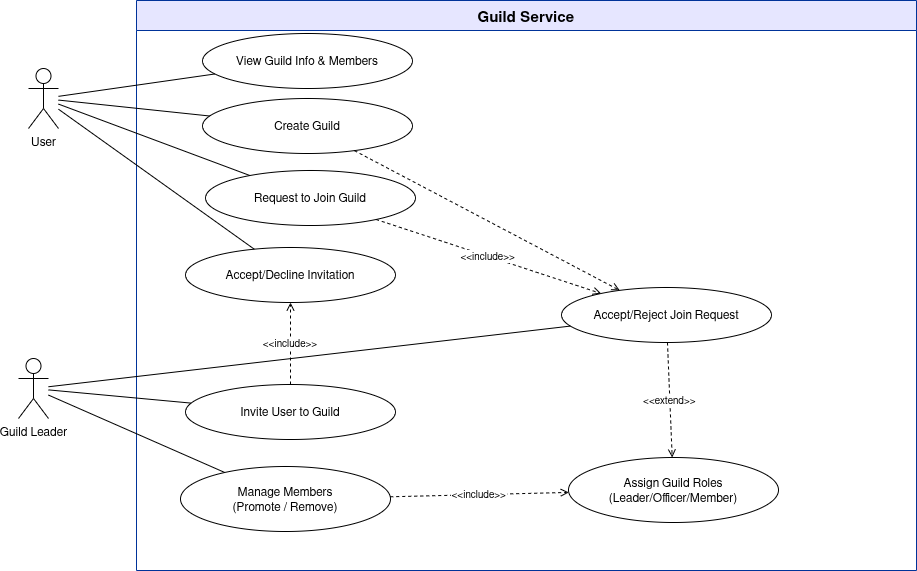

The diagram above was exported from draw.io. Its source (the exported page's mxGraphModel, read from the mxfile embedded in the PNG):
<mxGraphModel dx="1442" dy="701" grid="0" gridSize="10" guides="1" tooltips="1" connect="1" arrows="1" fold="1" page="0" pageScale="1" pageWidth="1100" pageHeight="650" math="0" shadow="0">
  <root>
    <mxCell id="0" />
    <mxCell id="1" parent="0" />
    <mxCell id="sys" parent="1" style="swimlane;startSize=30;fontStyle=1;fontSize=15;strokeColor=#003399;fillColor=#E6E6FF;" value="Guild Service" vertex="1">
      <mxGeometry height="570" width="780" x="121" y="75" as="geometry" />
    </mxCell>
    <mxCell id="uc_invite_member" parent="sys" style="ellipse;whiteSpace=wrap;html=1;fontSize=12;" value="Invite User to Guild" vertex="1">
      <mxGeometry height="55" width="210" x="49" y="384" as="geometry" />
    </mxCell>
    <mxCell id="uc_accept_invite" parent="sys" style="ellipse;whiteSpace=wrap;html=1;fontSize=12;" value="Accept/Decline Invitation" vertex="1">
      <mxGeometry height="55" width="210" x="49" y="247" as="geometry" />
    </mxCell>
    <mxCell id="inc2" edge="1" parent="sys" source="uc_invite_member" style="endArrow=open;endFill=0;dashed=1;fontSize=10;" target="uc_accept_invite" value="&lt;&lt;include&gt;&gt;">
      <mxGeometry relative="1" as="geometry" />
    </mxCell>
    <mxCell id="uc_manage_members" parent="sys" style="ellipse;whiteSpace=wrap;html=1;fontSize=12;" value="Manage Members&#10;(Promote / Remove)" vertex="1">
      <mxGeometry height="65" width="210" x="44" y="466" as="geometry" />
    </mxCell>
    <mxCell id="uc_view_guild" parent="sys" style="ellipse;whiteSpace=wrap;html=1;fontSize=12;" value="View Guild Info &amp; Members" vertex="1">
      <mxGeometry height="55" width="210" x="66" y="33" as="geometry" />
    </mxCell>
    <mxCell id="uc_create_guild" parent="sys" style="ellipse;whiteSpace=wrap;html=1;fontSize=12;" value="Create Guild" vertex="1">
      <mxGeometry height="55" width="210" x="66" y="98" as="geometry" />
    </mxCell>
    <mxCell id="uc_assign_roles" parent="sys" style="ellipse;whiteSpace=wrap;html=1;fontSize=12;" value="Assign Guild Roles&#10;(Leader/Officer/Member)" vertex="1">
      <mxGeometry height="65" width="210" x="432" y="457" as="geometry" />
    </mxCell>
    <mxCell id="inc3" edge="1" parent="sys" source="uc_manage_members" style="endArrow=open;endFill=0;dashed=1;fontSize=10;" target="uc_assign_roles" value="&lt;&lt;include&gt;&gt;">
      <mxGeometry relative="1" as="geometry" />
    </mxCell>
    <mxCell id="uc_accept_request" parent="sys" style="ellipse;whiteSpace=wrap;html=1;fontSize=12;" value="Accept/Reject Join Request" vertex="1">
      <mxGeometry height="55" width="210" x="425" y="287" as="geometry" />
    </mxCell>
    <mxCell id="D5sR3mtRMn87f3RH7sqU-1" edge="1" parent="sys" source="uc_create_guild" style="endArrow=open;endFill=0;dashed=1;fontSize=10;" target="uc_accept_request" value="">
      <mxGeometry relative="1" as="geometry">
        <mxPoint x="210" y="98" as="sourcePoint" />
        <mxPoint x="479" y="330" as="targetPoint" />
      </mxGeometry>
    </mxCell>
    <mxCell id="ext1" edge="1" parent="sys" source="uc_accept_request" style="endArrow=open;endFill=0;dashed=1;fontSize=10;" target="uc_assign_roles" value="&lt;&lt;extend&gt;&gt;">
      <mxGeometry relative="1" as="geometry" />
    </mxCell>
    <mxCell id="uc_request_join" parent="sys" style="ellipse;whiteSpace=wrap;html=1;fontSize=12;" value="Request to Join Guild" vertex="1">
      <mxGeometry height="55" width="210" x="69" y="170" as="geometry" />
    </mxCell>
    <mxCell id="inc1" edge="1" parent="sys" source="uc_request_join" style="endArrow=open;endFill=0;dashed=1;fontSize=10;" target="uc_accept_request" value="&lt;&lt;include&gt;&gt;">
      <mxGeometry relative="1" as="geometry" />
    </mxCell>
    <mxCell id="e1" edge="1" parent="1" source="D5sR3mtRMn87f3RH7sqU-2" style="endArrow=none;" target="uc_create_guild">
      <mxGeometry relative="1" as="geometry" />
    </mxCell>
    <mxCell id="e2" edge="1" parent="1" source="D5sR3mtRMn87f3RH7sqU-2" style="endArrow=none;" target="uc_request_join">
      <mxGeometry relative="1" as="geometry" />
    </mxCell>
    <mxCell id="e3" edge="1" parent="1" source="D5sR3mtRMn87f3RH7sqU-2" style="endArrow=none;" target="uc_accept_invite">
      <mxGeometry relative="1" as="geometry" />
    </mxCell>
    <mxCell id="e4" edge="1" parent="1" source="D5sR3mtRMn87f3RH7sqU-2" style="endArrow=none;" target="uc_view_guild">
      <mxGeometry relative="1" as="geometry" />
    </mxCell>
    <mxCell id="e5" edge="1" parent="1" source="D5sR3mtRMn87f3RH7sqU-3" style="endArrow=none;" target="uc_invite_member">
      <mxGeometry relative="1" as="geometry" />
    </mxCell>
    <mxCell id="e6" edge="1" parent="1" source="D5sR3mtRMn87f3RH7sqU-3" style="endArrow=none;" target="uc_manage_members">
      <mxGeometry relative="1" as="geometry" />
    </mxCell>
    <mxCell id="e7" edge="1" parent="1" source="D5sR3mtRMn87f3RH7sqU-3" style="endArrow=none;" target="uc_accept_request">
      <mxGeometry relative="1" as="geometry" />
    </mxCell>
    <mxCell id="D5sR3mtRMn87f3RH7sqU-2" parent="1" style="shape=umlActor;verticalLabelPosition=bottom;verticalAlign=top;html=1;outlineConnect=0;" value="User" vertex="1">
      <mxGeometry height="60" width="30" x="13" y="143" as="geometry" />
    </mxCell>
    <mxCell id="D5sR3mtRMn87f3RH7sqU-3" parent="1" style="shape=umlActor;verticalLabelPosition=bottom;verticalAlign=top;html=1;outlineConnect=0;" value="Guild Leader" vertex="1">
      <mxGeometry height="60" width="30" x="3" y="433" as="geometry" />
    </mxCell>
  </root>
</mxGraphModel>